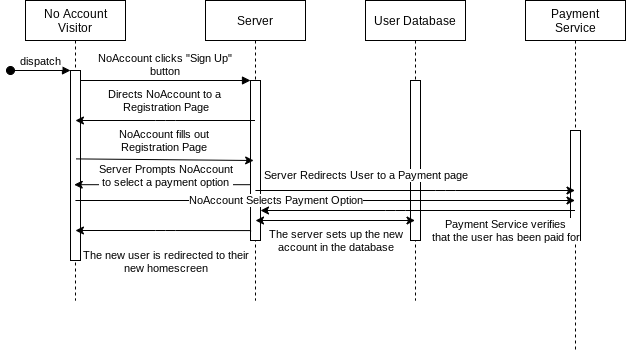

The diagram above was exported from draw.io. Its source (the exported page's mxGraphModel, read from the mxfile embedded in the PNG):
<mxGraphModel dx="469" dy="298" grid="1" gridSize="10" guides="1" tooltips="1" connect="1" arrows="1" fold="1" page="1" pageScale="1" pageWidth="850" pageHeight="1100" math="0" shadow="0">
  <root>
    <mxCell id="0" />
    <mxCell id="1" parent="0" />
    <mxCell id="3nuBFxr9cyL0pnOWT2aG-1" value="No Account &#10;Visitor" style="shape=umlLifeline;perimeter=lifelinePerimeter;container=1;collapsible=0;recursiveResize=0;rounded=0;shadow=0;strokeWidth=1;" parent="1" vertex="1">
      <mxGeometry x="120" y="80" width="100" height="300" as="geometry" />
    </mxCell>
    <mxCell id="3nuBFxr9cyL0pnOWT2aG-2" value="" style="points=[];perimeter=orthogonalPerimeter;rounded=0;shadow=0;strokeWidth=1;" parent="3nuBFxr9cyL0pnOWT2aG-1" vertex="1">
      <mxGeometry x="45" y="70" width="10" height="190" as="geometry" />
    </mxCell>
    <mxCell id="3nuBFxr9cyL0pnOWT2aG-3" value="dispatch" style="verticalAlign=bottom;startArrow=oval;endArrow=block;startSize=8;shadow=0;strokeWidth=1;" parent="3nuBFxr9cyL0pnOWT2aG-1" target="3nuBFxr9cyL0pnOWT2aG-2" edge="1">
      <mxGeometry relative="1" as="geometry">
        <mxPoint x="-15" y="70" as="sourcePoint" />
      </mxGeometry>
    </mxCell>
    <mxCell id="3nuBFxr9cyL0pnOWT2aG-5" value="Server" style="shape=umlLifeline;perimeter=lifelinePerimeter;container=1;collapsible=0;recursiveResize=0;rounded=0;shadow=0;strokeWidth=1;" parent="1" vertex="1">
      <mxGeometry x="300" y="80" width="100" height="300" as="geometry" />
    </mxCell>
    <mxCell id="3nuBFxr9cyL0pnOWT2aG-6" value="" style="points=[];perimeter=orthogonalPerimeter;rounded=0;shadow=0;strokeWidth=1;" parent="3nuBFxr9cyL0pnOWT2aG-5" vertex="1">
      <mxGeometry x="45" y="80" width="10" height="160" as="geometry" />
    </mxCell>
    <mxCell id="3nuBFxr9cyL0pnOWT2aG-8" value="NoAccount clicks &quot;Sign Up&quot;&#10;button" style="verticalAlign=bottom;endArrow=block;entryX=0;entryY=0;shadow=0;strokeWidth=1;" parent="1" source="3nuBFxr9cyL0pnOWT2aG-2" target="3nuBFxr9cyL0pnOWT2aG-6" edge="1">
      <mxGeometry relative="1" as="geometry">
        <mxPoint x="275" y="160" as="sourcePoint" />
      </mxGeometry>
    </mxCell>
    <mxCell id="-NSWMfCB8tCSqsu4tZkX-1" value="User Database" style="shape=umlLifeline;perimeter=lifelinePerimeter;container=1;collapsible=0;recursiveResize=0;rounded=0;shadow=0;strokeWidth=1;" vertex="1" parent="1">
      <mxGeometry x="460" y="80" width="100" height="300" as="geometry" />
    </mxCell>
    <mxCell id="-NSWMfCB8tCSqsu4tZkX-2" value="" style="points=[];perimeter=orthogonalPerimeter;rounded=0;shadow=0;strokeWidth=1;" vertex="1" parent="-NSWMfCB8tCSqsu4tZkX-1">
      <mxGeometry x="45" y="80" width="10" height="160" as="geometry" />
    </mxCell>
    <mxCell id="-NSWMfCB8tCSqsu4tZkX-3" value="Payment &#10;Service" style="shape=umlLifeline;perimeter=lifelinePerimeter;container=1;collapsible=0;recursiveResize=0;rounded=0;shadow=0;strokeWidth=1;" vertex="1" parent="1">
      <mxGeometry x="620" y="80" width="100" height="350" as="geometry" />
    </mxCell>
    <mxCell id="-NSWMfCB8tCSqsu4tZkX-4" value="" style="points=[];perimeter=orthogonalPerimeter;rounded=0;shadow=0;strokeWidth=1;" vertex="1" parent="-NSWMfCB8tCSqsu4tZkX-3">
      <mxGeometry x="45" y="130" width="10" height="110" as="geometry" />
    </mxCell>
    <mxCell id="-NSWMfCB8tCSqsu4tZkX-5" value="" style="endArrow=classic;html=1;" edge="1" parent="1" source="3nuBFxr9cyL0pnOWT2aG-5" target="3nuBFxr9cyL0pnOWT2aG-1">
      <mxGeometry width="50" height="50" relative="1" as="geometry">
        <mxPoint x="140" y="190" as="sourcePoint" />
        <mxPoint x="190" y="140" as="targetPoint" />
        <Array as="points">
          <mxPoint x="260" y="200" />
        </Array>
      </mxGeometry>
    </mxCell>
    <mxCell id="-NSWMfCB8tCSqsu4tZkX-6" value="Directs NoAccount to a &lt;br&gt;Registration Page" style="edgeLabel;html=1;align=center;verticalAlign=middle;resizable=0;points=[];" vertex="1" connectable="0" parent="-NSWMfCB8tCSqsu4tZkX-5">
      <mxGeometry x="-0.1384" y="1" relative="1" as="geometry">
        <mxPoint x="-12.36" y="-21" as="offset" />
      </mxGeometry>
    </mxCell>
    <mxCell id="-NSWMfCB8tCSqsu4tZkX-7" value="" style="endArrow=classic;html=1;exitX=0.507;exitY=0.528;exitDx=0;exitDy=0;exitPerimeter=0;entryX=0.314;entryY=0.5;entryDx=0;entryDy=0;entryPerimeter=0;" edge="1" parent="1" source="3nuBFxr9cyL0pnOWT2aG-1" target="3nuBFxr9cyL0pnOWT2aG-6">
      <mxGeometry width="50" height="50" relative="1" as="geometry">
        <mxPoint x="310" y="290" as="sourcePoint" />
        <mxPoint x="360" y="240" as="targetPoint" />
      </mxGeometry>
    </mxCell>
    <mxCell id="-NSWMfCB8tCSqsu4tZkX-8" value="NoAccount fills out &lt;br&gt;Registration Page&amp;nbsp;" style="edgeLabel;html=1;align=center;verticalAlign=middle;resizable=0;points=[];" vertex="1" connectable="0" parent="-NSWMfCB8tCSqsu4tZkX-7">
      <mxGeometry x="0.5105" relative="1" as="geometry">
        <mxPoint x="-44.98" y="-19.61" as="offset" />
      </mxGeometry>
    </mxCell>
    <mxCell id="-NSWMfCB8tCSqsu4tZkX-9" value="" style="endArrow=classic;html=1;entryX=0.369;entryY=0.601;entryDx=0;entryDy=0;entryPerimeter=0;" edge="1" parent="1" source="3nuBFxr9cyL0pnOWT2aG-6" target="3nuBFxr9cyL0pnOWT2aG-2">
      <mxGeometry width="50" height="50" relative="1" as="geometry">
        <mxPoint x="340" y="190" as="sourcePoint" />
        <mxPoint x="390" y="140" as="targetPoint" />
      </mxGeometry>
    </mxCell>
    <mxCell id="-NSWMfCB8tCSqsu4tZkX-10" value="Server Prompts NoAccount&lt;br&gt;to select a payment option" style="edgeLabel;html=1;align=center;verticalAlign=middle;resizable=0;points=[];" vertex="1" connectable="0" parent="-NSWMfCB8tCSqsu4tZkX-9">
      <mxGeometry x="0.0922" y="2" relative="1" as="geometry">
        <mxPoint x="11" y="-11.19" as="offset" />
      </mxGeometry>
    </mxCell>
    <mxCell id="-NSWMfCB8tCSqsu4tZkX-11" value="" style="endArrow=classic;html=1;" edge="1" parent="1" source="3nuBFxr9cyL0pnOWT2aG-1" target="-NSWMfCB8tCSqsu4tZkX-3">
      <mxGeometry width="50" height="50" relative="1" as="geometry">
        <mxPoint x="360" y="260" as="sourcePoint" />
        <mxPoint x="600" y="210" as="targetPoint" />
        <Array as="points">
          <mxPoint x="430" y="280" />
        </Array>
      </mxGeometry>
    </mxCell>
    <mxCell id="-NSWMfCB8tCSqsu4tZkX-12" value="NoAccount Selects Payment Option" style="edgeLabel;html=1;align=center;verticalAlign=middle;resizable=0;points=[];" vertex="1" connectable="0" parent="-NSWMfCB8tCSqsu4tZkX-11">
      <mxGeometry x="-0.8218" relative="1" as="geometry">
        <mxPoint x="155.5" as="offset" />
      </mxGeometry>
    </mxCell>
    <mxCell id="-NSWMfCB8tCSqsu4tZkX-13" value="" style="endArrow=classic;html=1;" edge="1" parent="1" source="3nuBFxr9cyL0pnOWT2aG-5" target="-NSWMfCB8tCSqsu4tZkX-3">
      <mxGeometry width="50" height="50" relative="1" as="geometry">
        <mxPoint x="430" y="230" as="sourcePoint" />
        <mxPoint x="480" y="180" as="targetPoint" />
        <Array as="points">
          <mxPoint x="540" y="270" />
        </Array>
      </mxGeometry>
    </mxCell>
    <mxCell id="-NSWMfCB8tCSqsu4tZkX-14" value="Server Redirects User to a Payment page" style="edgeLabel;html=1;align=center;verticalAlign=middle;resizable=0;points=[];" vertex="1" connectable="0" parent="-NSWMfCB8tCSqsu4tZkX-13">
      <mxGeometry x="-0.3424" y="-1" relative="1" as="geometry">
        <mxPoint x="4.93" y="-16" as="offset" />
      </mxGeometry>
    </mxCell>
    <mxCell id="-NSWMfCB8tCSqsu4tZkX-15" value="" style="endArrow=classic;html=1;" edge="1" parent="1" source="-NSWMfCB8tCSqsu4tZkX-3" target="3nuBFxr9cyL0pnOWT2aG-6">
      <mxGeometry width="50" height="50" relative="1" as="geometry">
        <mxPoint x="440" y="260" as="sourcePoint" />
        <mxPoint x="440" y="310" as="targetPoint" />
        <Array as="points">
          <mxPoint x="490" y="290" />
        </Array>
      </mxGeometry>
    </mxCell>
    <mxCell id="-NSWMfCB8tCSqsu4tZkX-16" value="Payment Service verifies&lt;br&gt;that the user has been paid for" style="edgeLabel;html=1;align=center;verticalAlign=middle;resizable=0;points=[];" vertex="1" connectable="0" parent="-NSWMfCB8tCSqsu4tZkX-15">
      <mxGeometry x="-0.1301" y="1" relative="1" as="geometry">
        <mxPoint x="67.07" y="19" as="offset" />
      </mxGeometry>
    </mxCell>
    <mxCell id="-NSWMfCB8tCSqsu4tZkX-17" value="" style="endArrow=classic;html=1;exitX=0.058;exitY=0.938;exitDx=0;exitDy=0;exitPerimeter=0;" edge="1" parent="1" source="3nuBFxr9cyL0pnOWT2aG-6" target="3nuBFxr9cyL0pnOWT2aG-1">
      <mxGeometry width="50" height="50" relative="1" as="geometry">
        <mxPoint x="320" y="270" as="sourcePoint" />
        <mxPoint x="370" y="220" as="targetPoint" />
        <Array as="points">
          <mxPoint x="260" y="310" />
        </Array>
      </mxGeometry>
    </mxCell>
    <mxCell id="-NSWMfCB8tCSqsu4tZkX-18" value="The new user is redirected to their&lt;br&gt;new homescreen" style="edgeLabel;html=1;align=center;verticalAlign=middle;resizable=0;points=[];" vertex="1" connectable="0" parent="-NSWMfCB8tCSqsu4tZkX-17">
      <mxGeometry x="0.2103" relative="1" as="geometry">
        <mxPoint x="20.86" y="30.96" as="offset" />
      </mxGeometry>
    </mxCell>
    <mxCell id="-NSWMfCB8tCSqsu4tZkX-20" value="" style="endArrow=classic;startArrow=classic;html=1;" edge="1" parent="1" target="-NSWMfCB8tCSqsu4tZkX-1">
      <mxGeometry width="50" height="50" relative="1" as="geometry">
        <mxPoint x="350" y="300" as="sourcePoint" />
        <mxPoint x="400" y="250" as="targetPoint" />
      </mxGeometry>
    </mxCell>
    <mxCell id="-NSWMfCB8tCSqsu4tZkX-21" value="The server sets up the new&lt;br&gt;account in the database" style="edgeLabel;html=1;align=center;verticalAlign=middle;resizable=0;points=[];" vertex="1" connectable="0" parent="-NSWMfCB8tCSqsu4tZkX-20">
      <mxGeometry x="-0.0918" relative="1" as="geometry">
        <mxPoint x="7.43" y="20" as="offset" />
      </mxGeometry>
    </mxCell>
  </root>
</mxGraphModel>